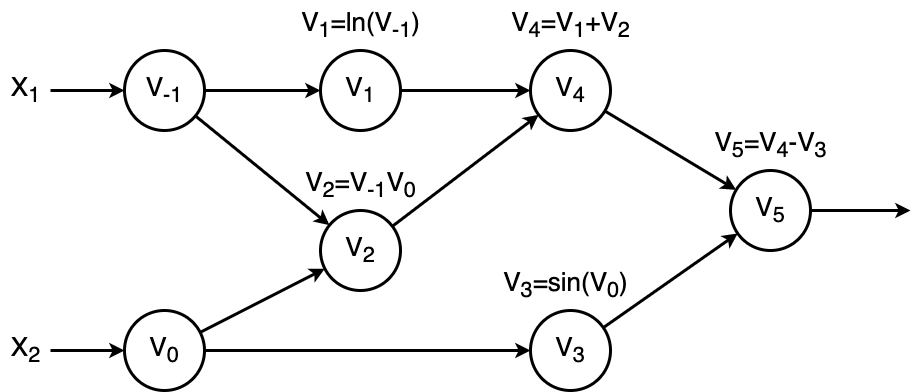

The diagram above was exported from draw.io. Its source (the exported page's mxGraphModel, read from the mxfile embedded in the PNG):
<mxGraphModel dx="1188" dy="880" grid="1" gridSize="10" guides="1" tooltips="1" connect="1" arrows="1" fold="1" page="0" pageScale="1" pageWidth="827" pageHeight="1169" background="#ffffff" math="0" shadow="0">
  <root>
    <mxCell id="0" />
    <mxCell id="1" parent="0" />
    <mxCell id="AU3FIaIKM5f_XPFan-yD-10" style="edgeStyle=orthogonalEdgeStyle;rounded=0;orthogonalLoop=1;jettySize=auto;html=1;strokeWidth=3;" edge="1" parent="1" source="AU3FIaIKM5f_XPFan-yD-2" target="AU3FIaIKM5f_XPFan-yD-4">
      <mxGeometry relative="1" as="geometry" />
    </mxCell>
    <mxCell id="AU3FIaIKM5f_XPFan-yD-11" style="rounded=0;orthogonalLoop=1;jettySize=auto;html=1;strokeWidth=3;" edge="1" parent="1" source="AU3FIaIKM5f_XPFan-yD-2" target="AU3FIaIKM5f_XPFan-yD-5">
      <mxGeometry relative="1" as="geometry" />
    </mxCell>
    <mxCell id="AU3FIaIKM5f_XPFan-yD-2" value="&lt;font style=&quot;font-size: 26px;&quot;&gt;V&lt;sub&gt;-1&lt;/sub&gt;&lt;/font&gt;" style="ellipse;whiteSpace=wrap;html=1;aspect=fixed;strokeWidth=3;" vertex="1" parent="1">
      <mxGeometry x="374" y="260" width="80" height="80" as="geometry" />
    </mxCell>
    <mxCell id="AU3FIaIKM5f_XPFan-yD-12" style="rounded=0;orthogonalLoop=1;jettySize=auto;html=1;strokeWidth=3;" edge="1" parent="1" source="AU3FIaIKM5f_XPFan-yD-3" target="AU3FIaIKM5f_XPFan-yD-5">
      <mxGeometry relative="1" as="geometry" />
    </mxCell>
    <mxCell id="AU3FIaIKM5f_XPFan-yD-18" style="edgeStyle=orthogonalEdgeStyle;rounded=0;orthogonalLoop=1;jettySize=auto;html=1;strokeWidth=3;" edge="1" parent="1" source="AU3FIaIKM5f_XPFan-yD-3" target="AU3FIaIKM5f_XPFan-yD-6">
      <mxGeometry relative="1" as="geometry" />
    </mxCell>
    <mxCell id="AU3FIaIKM5f_XPFan-yD-3" value="&lt;span style=&quot;font-size: 26px;&quot;&gt;V&lt;sub&gt;0&lt;/sub&gt;&lt;/span&gt;" style="ellipse;whiteSpace=wrap;html=1;aspect=fixed;strokeWidth=3;" vertex="1" parent="1">
      <mxGeometry x="374" y="520" width="80" height="80" as="geometry" />
    </mxCell>
    <mxCell id="AU3FIaIKM5f_XPFan-yD-17" style="edgeStyle=orthogonalEdgeStyle;rounded=0;orthogonalLoop=1;jettySize=auto;html=1;strokeWidth=3;" edge="1" parent="1" source="AU3FIaIKM5f_XPFan-yD-4" target="AU3FIaIKM5f_XPFan-yD-8">
      <mxGeometry relative="1" as="geometry" />
    </mxCell>
    <mxCell id="AU3FIaIKM5f_XPFan-yD-4" value="&lt;span style=&quot;font-size: 26px;&quot;&gt;V&lt;sub&gt;1&lt;/sub&gt;&lt;/span&gt;" style="ellipse;whiteSpace=wrap;html=1;aspect=fixed;strokeWidth=3;" vertex="1" parent="1">
      <mxGeometry x="570" y="260" width="80" height="80" as="geometry" />
    </mxCell>
    <mxCell id="AU3FIaIKM5f_XPFan-yD-19" style="rounded=0;orthogonalLoop=1;jettySize=auto;html=1;strokeWidth=3;" edge="1" parent="1" source="AU3FIaIKM5f_XPFan-yD-5" target="AU3FIaIKM5f_XPFan-yD-8">
      <mxGeometry relative="1" as="geometry" />
    </mxCell>
    <mxCell id="AU3FIaIKM5f_XPFan-yD-5" value="&lt;span style=&quot;font-size: 26px;&quot;&gt;V&lt;sub&gt;2&lt;/sub&gt;&lt;/span&gt;" style="ellipse;whiteSpace=wrap;html=1;aspect=fixed;strokeWidth=3;" vertex="1" parent="1">
      <mxGeometry x="570" y="420" width="80" height="80" as="geometry" />
    </mxCell>
    <mxCell id="AU3FIaIKM5f_XPFan-yD-21" style="rounded=0;orthogonalLoop=1;jettySize=auto;html=1;strokeWidth=3;" edge="1" parent="1" source="AU3FIaIKM5f_XPFan-yD-6" target="AU3FIaIKM5f_XPFan-yD-9">
      <mxGeometry relative="1" as="geometry" />
    </mxCell>
    <mxCell id="AU3FIaIKM5f_XPFan-yD-6" value="&lt;span style=&quot;font-size: 26px;&quot;&gt;V&lt;sub&gt;3&lt;/sub&gt;&lt;/span&gt;" style="ellipse;whiteSpace=wrap;html=1;aspect=fixed;strokeWidth=3;" vertex="1" parent="1">
      <mxGeometry x="780" y="520" width="80" height="80" as="geometry" />
    </mxCell>
    <mxCell id="AU3FIaIKM5f_XPFan-yD-20" style="rounded=0;orthogonalLoop=1;jettySize=auto;html=1;strokeWidth=3;" edge="1" parent="1" source="AU3FIaIKM5f_XPFan-yD-8" target="AU3FIaIKM5f_XPFan-yD-9">
      <mxGeometry relative="1" as="geometry" />
    </mxCell>
    <mxCell id="AU3FIaIKM5f_XPFan-yD-8" value="&lt;span style=&quot;font-size: 26px;&quot;&gt;V&lt;sub&gt;4&lt;/sub&gt;&lt;/span&gt;" style="ellipse;whiteSpace=wrap;html=1;aspect=fixed;strokeWidth=3;" vertex="1" parent="1">
      <mxGeometry x="780" y="260" width="80" height="80" as="geometry" />
    </mxCell>
    <mxCell id="AU3FIaIKM5f_XPFan-yD-22" style="edgeStyle=orthogonalEdgeStyle;rounded=0;orthogonalLoop=1;jettySize=auto;html=1;strokeWidth=3;" edge="1" parent="1" source="AU3FIaIKM5f_XPFan-yD-9">
      <mxGeometry relative="1" as="geometry">
        <mxPoint x="1160" y="420" as="targetPoint" />
      </mxGeometry>
    </mxCell>
    <mxCell id="AU3FIaIKM5f_XPFan-yD-9" value="&lt;span style=&quot;font-size: 26px;&quot;&gt;V&lt;sub&gt;5&lt;/sub&gt;&lt;/span&gt;" style="ellipse;whiteSpace=wrap;html=1;aspect=fixed;strokeWidth=3;" vertex="1" parent="1">
      <mxGeometry x="980" y="380" width="80" height="80" as="geometry" />
    </mxCell>
    <mxCell id="AU3FIaIKM5f_XPFan-yD-15" style="edgeStyle=orthogonalEdgeStyle;rounded=0;orthogonalLoop=1;jettySize=auto;html=1;strokeWidth=3;" edge="1" parent="1" source="AU3FIaIKM5f_XPFan-yD-13" target="AU3FIaIKM5f_XPFan-yD-2">
      <mxGeometry relative="1" as="geometry" />
    </mxCell>
    <mxCell id="AU3FIaIKM5f_XPFan-yD-13" value="&lt;font style=&quot;font-size: 26px;&quot;&gt;X&lt;sub&gt;1&lt;/sub&gt;&lt;/font&gt;" style="text;html=1;align=center;verticalAlign=middle;resizable=0;points=[];autosize=1;strokeColor=none;fillColor=none;" vertex="1" parent="1">
      <mxGeometry x="250" y="275" width="50" height="50" as="geometry" />
    </mxCell>
    <mxCell id="AU3FIaIKM5f_XPFan-yD-16" style="edgeStyle=orthogonalEdgeStyle;rounded=0;orthogonalLoop=1;jettySize=auto;html=1;strokeWidth=3;" edge="1" parent="1" source="AU3FIaIKM5f_XPFan-yD-14" target="AU3FIaIKM5f_XPFan-yD-3">
      <mxGeometry relative="1" as="geometry" />
    </mxCell>
    <mxCell id="AU3FIaIKM5f_XPFan-yD-14" value="&lt;span style=&quot;font-size: 26px;&quot;&gt;X&lt;sub&gt;2&lt;/sub&gt;&lt;/span&gt;" style="text;html=1;align=center;verticalAlign=middle;resizable=0;points=[];autosize=1;strokeColor=none;fillColor=none;" vertex="1" parent="1">
      <mxGeometry x="250" y="535" width="50" height="50" as="geometry" />
    </mxCell>
    <mxCell id="AU3FIaIKM5f_XPFan-yD-23" value="&lt;font style=&quot;&quot;&gt;&lt;span style=&quot;font-size: 26px;&quot;&gt;V&lt;/span&gt;&lt;span style=&quot;border-color: var(--border-color);&quot;&gt;&lt;span style=&quot;font-size: 26px;&quot;&gt;&lt;sub&gt;1&lt;/sub&gt;&lt;/span&gt;&lt;font style=&quot;font-size: 26px;&quot;&gt;=ln(V&lt;sub&gt;-1&lt;/sub&gt;)&lt;/font&gt;&lt;/span&gt;&lt;/font&gt;" style="text;html=1;align=center;verticalAlign=middle;resizable=0;points=[];autosize=1;strokeColor=none;fillColor=none;" vertex="1" parent="1">
      <mxGeometry x="540" y="210" width="140" height="50" as="geometry" />
    </mxCell>
    <mxCell id="AU3FIaIKM5f_XPFan-yD-24" value="&lt;font style=&quot;&quot;&gt;&lt;span style=&quot;font-size: 26px;&quot;&gt;V&lt;/span&gt;&lt;span style=&quot;border-color: var(--border-color);&quot;&gt;&lt;span style=&quot;font-size: 26px;&quot;&gt;&lt;sub&gt;2&lt;/sub&gt;&lt;/span&gt;&lt;font style=&quot;font-size: 26px;&quot;&gt;=V&lt;sub&gt;-1&lt;/sub&gt;V&lt;sub&gt;0&lt;/sub&gt;&lt;/font&gt;&lt;/span&gt;&lt;/font&gt;" style="text;html=1;align=center;verticalAlign=middle;resizable=0;points=[];autosize=1;strokeColor=none;fillColor=none;" vertex="1" parent="1">
      <mxGeometry x="545" y="370" width="130" height="50" as="geometry" />
    </mxCell>
    <mxCell id="AU3FIaIKM5f_XPFan-yD-25" value="&lt;font style=&quot;&quot;&gt;&lt;span style=&quot;font-size: 26px;&quot;&gt;V&lt;/span&gt;&lt;font style=&quot;font-size: 26px;&quot;&gt;&lt;sub&gt;4&lt;/sub&gt;&lt;/font&gt;&lt;span style=&quot;border-color: var(--border-color);&quot;&gt;&lt;font style=&quot;font-size: 26px;&quot;&gt;=V&lt;sub&gt;1&lt;/sub&gt;+V&lt;sub&gt;2&lt;/sub&gt;&lt;/font&gt;&lt;/span&gt;&lt;/font&gt;" style="text;html=1;align=center;verticalAlign=middle;resizable=0;points=[];autosize=1;strokeColor=none;fillColor=none;" vertex="1" parent="1">
      <mxGeometry x="750" y="210" width="140" height="50" as="geometry" />
    </mxCell>
    <mxCell id="AU3FIaIKM5f_XPFan-yD-27" value="&lt;font style=&quot;font-size: 26px;&quot;&gt;&lt;span style=&quot;font-size: 26px;&quot;&gt;V&lt;/span&gt;&lt;span style=&quot;&quot;&gt;&lt;sub&gt;5&lt;/sub&gt;&lt;/span&gt;&lt;span style=&quot;border-color: var(--border-color);&quot;&gt;&lt;font style=&quot;font-size: 26px;&quot;&gt;=V&lt;/font&gt;&lt;font style=&quot;font-size: 26px;&quot;&gt;&lt;sub&gt;4&lt;/sub&gt;-&lt;span style=&quot;font-size: 26px;&quot;&gt;V&lt;sub&gt;3&lt;/sub&gt;&lt;/span&gt;&lt;/font&gt;&lt;/span&gt;&lt;/font&gt;" style="text;html=1;align=center;verticalAlign=middle;resizable=0;points=[];autosize=1;strokeColor=none;fillColor=none;" vertex="1" parent="1">
      <mxGeometry x="950" y="330" width="140" height="50" as="geometry" />
    </mxCell>
    <mxCell id="AU3FIaIKM5f_XPFan-yD-28" value="&lt;font style=&quot;font-size: 26px;&quot;&gt;&lt;span style=&quot;font-size: 26px;&quot;&gt;V&lt;/span&gt;&lt;sub&gt;3&lt;/sub&gt;&lt;span style=&quot;font-size: 26px; border-color: var(--border-color);&quot;&gt;&lt;font style=&quot;font-size: 26px;&quot;&gt;=sin(V&lt;sub&gt;0&lt;/sub&gt;)&lt;/font&gt;&lt;/span&gt;&lt;/font&gt;" style="text;html=1;align=center;verticalAlign=middle;resizable=0;points=[];autosize=1;strokeColor=none;fillColor=none;" vertex="1" parent="1">
      <mxGeometry x="740" y="470" width="150" height="50" as="geometry" />
    </mxCell>
  </root>
</mxGraphModel>